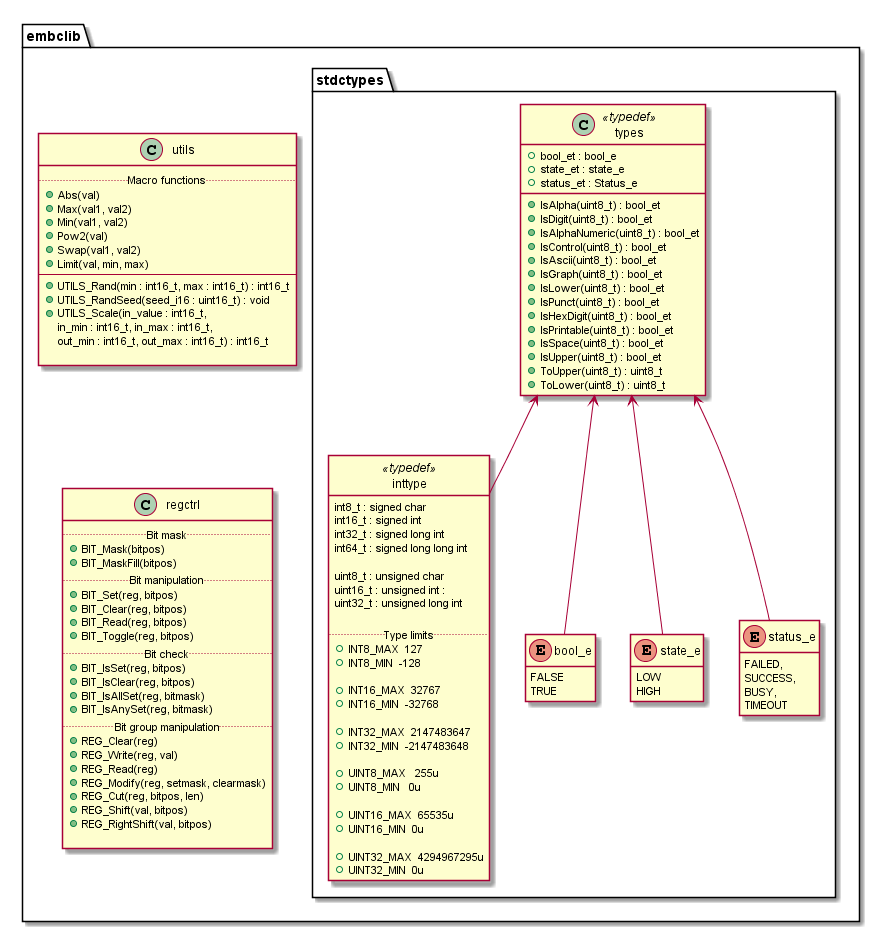

The diagram above was rendered by PlantUML. Its source (embedded in the PNG):
@startuml embclib

package embclib
{
  package stdctypes
  {


class inttype << typedef >>
{
  int8_t : signed char
  int16_t : signed int
  int32_t : signed long int
  int64_t : signed long long int

  uint8_t : unsigned char
  uint16_t : unsigned int : 
  uint32_t : unsigned long int

  .. Type limits ..
  + INT8_MAX  127
  + INT8_MIN  -128

  + INT16_MAX  32767
  + INT16_MIN  -32768

  + INT32_MAX  2147483647
  + INT32_MIN  -2147483648

  + UINT8_MAX   255u
  + UINT8_MIN   0u

  + UINT16_MAX  65535u
  + UINT16_MIN  0u

  + UINT32_MAX  4294967295u
  + UINT32_MIN  0u
}

hide inttype circle
hide inttype Attribute


class types << typedef >>
{
  + bool_et : bool_e
  + state_et : state_e
  + status_et : Status_e

  + IsAlpha(uint8_t) : bool_et
  + IsDigit(uint8_t) : bool_et
  + IsAlphaNumeric(uint8_t) : bool_et
  + IsControl(uint8_t) : bool_et
  + IsAscii(uint8_t) : bool_et
  + IsGraph(uint8_t) : bool_et
  + IsLower(uint8_t) : bool_et
  + IsPunct(uint8_t) : bool_et
  + IsHexDigit(uint8_t) : bool_et
  + IsPrintable(uint8_t) : bool_et
  + IsSpace(uint8_t) : bool_et
  + IsUpper(uint8_t) : bool_et
  + ToUpper(uint8_t) : uint8_t
  + ToLower(uint8_t) : uint8_t
}

enum bool_e
{
    FALSE
    TRUE
}

enum state_e
{
    LOW
    HIGH
}

enum status_e
{
    FAILED,
    SUCCESS,
    BUSY,
    TIMEOUT
}

hide enum method

inttype -up-> types
bool_e -up-> types
state_e -up-> types
status_e -up-> types


  }


class utils
{
  .. Macro functions ..
  + Abs(val)
  + Max(val1, val2) 
  + Min(val1, val2)
  + Pow2(val)
  + Swap(val1, val2)
  + Limit(val, min, max)
  --
  + UTILS_Rand(min : int16_t, max : int16_t) : int16_t
  + UTILS_RandSeed(seed_i16 : uint16_t) : void
  + UTILS_Scale(in_value : int16_t, 
                in_min : int16_t, in_max : int16_t, 
                out_min : int16_t, out_max : int16_t) : int16_t

}


class regctrl
{
    .. Bit mask ..
  + BIT_Mask(bitpos)
  + BIT_MaskFill(bitpos)
  .. Bit manipulation ..
  + BIT_Set(reg, bitpos)
  + BIT_Clear(reg, bitpos)
  + BIT_Read(reg, bitpos)
  + BIT_Toggle(reg, bitpos)
  .. Bit check ..
  + BIT_IsSet(reg, bitpos)
  + BIT_IsClear(reg, bitpos)
  + BIT_IsAllSet(reg, bitmask)
  + BIT_IsAnySet(reg, bitmask)
  .. Bit group manipulation ..
  + REG_Clear(reg)
  + REG_Write(reg, val)
  + REG_Read(reg)
  + REG_Modify(reg, setmask, clearmask)
  + REG_Cut(reg, bitpos, len)
  + REG_Shift(val, bitpos)
  + REG_RightShift(val, bitpos)

}



  utils -[hidden]- regctrl
}

@enduml